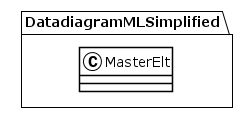

The diagram above was rendered by PlantUML. Its source (embedded in the PNG):
@startuml
!theme plain
package DatadiagramMLSimplified {
class MasterElt {
}
}
@enduml